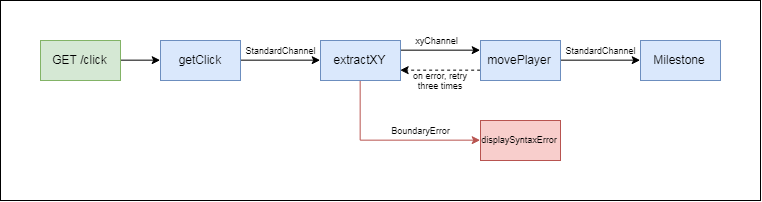

The diagram above was exported from draw.io. Its source (the exported page's mxGraphModel, read from the mxfile embedded in the PNG):
<mxGraphModel dx="747" dy="592" grid="1" gridSize="10" guides="1" tooltips="1" connect="1" arrows="1" fold="1" page="1" pageScale="1" pageWidth="850" pageHeight="1100" math="0" shadow="0">
  <root>
    <mxCell id="0" />
    <mxCell id="1" parent="0" />
    <mxCell id="CUqzGfP5PTnumBk0JOJi-13" value="" style="rounded=0;whiteSpace=wrap;html=1;fontSize=9;" vertex="1" parent="1">
      <mxGeometry y="120" width="760" height="200" as="geometry" />
    </mxCell>
    <mxCell id="CUqzGfP5PTnumBk0JOJi-7" style="edgeStyle=orthogonalEdgeStyle;rounded=0;orthogonalLoop=1;jettySize=auto;html=1;exitX=0.5;exitY=1;exitDx=0;exitDy=0;entryX=0;entryY=0.5;entryDx=0;entryDy=0;fontSize=9;fillColor=#f8cecc;strokeColor=#b85450;" edge="1" parent="1" source="CUqzGfP5PTnumBk0JOJi-1" target="CUqzGfP5PTnumBk0JOJi-4">
      <mxGeometry relative="1" as="geometry" />
    </mxCell>
    <mxCell id="CUqzGfP5PTnumBk0JOJi-20" style="edgeStyle=orthogonalEdgeStyle;rounded=0;orthogonalLoop=1;jettySize=auto;html=1;exitX=1;exitY=0.25;exitDx=0;exitDy=0;entryX=0;entryY=0.25;entryDx=0;entryDy=0;fontSize=9;" edge="1" parent="1" source="CUqzGfP5PTnumBk0JOJi-1" target="CUqzGfP5PTnumBk0JOJi-2">
      <mxGeometry relative="1" as="geometry" />
    </mxCell>
    <mxCell id="CUqzGfP5PTnumBk0JOJi-1" value="extractXY" style="rounded=0;whiteSpace=wrap;html=1;fillColor=#dae8fc;strokeColor=#6c8ebf;" vertex="1" parent="1">
      <mxGeometry x="320" y="160" width="80" height="40" as="geometry" />
    </mxCell>
    <mxCell id="CUqzGfP5PTnumBk0JOJi-18" style="edgeStyle=orthogonalEdgeStyle;rounded=0;orthogonalLoop=1;jettySize=auto;html=1;exitX=1;exitY=0.5;exitDx=0;exitDy=0;entryX=0;entryY=0.5;entryDx=0;entryDy=0;fontSize=9;" edge="1" parent="1" source="CUqzGfP5PTnumBk0JOJi-2" target="CUqzGfP5PTnumBk0JOJi-17">
      <mxGeometry relative="1" as="geometry" />
    </mxCell>
    <mxCell id="CUqzGfP5PTnumBk0JOJi-21" style="edgeStyle=orthogonalEdgeStyle;rounded=0;orthogonalLoop=1;jettySize=auto;html=1;exitX=0;exitY=0.75;exitDx=0;exitDy=0;entryX=1;entryY=0.75;entryDx=0;entryDy=0;fontSize=9;dashed=1;" edge="1" parent="1" source="CUqzGfP5PTnumBk0JOJi-2" target="CUqzGfP5PTnumBk0JOJi-1">
      <mxGeometry relative="1" as="geometry" />
    </mxCell>
    <mxCell id="CUqzGfP5PTnumBk0JOJi-2" value="movePlayer" style="rounded=0;whiteSpace=wrap;html=1;fillColor=#dae8fc;strokeColor=#6c8ebf;" vertex="1" parent="1">
      <mxGeometry x="480" y="160" width="80" height="40" as="geometry" />
    </mxCell>
    <mxCell id="CUqzGfP5PTnumBk0JOJi-5" style="edgeStyle=orthogonalEdgeStyle;rounded=0;orthogonalLoop=1;jettySize=auto;html=1;exitX=1;exitY=0.5;exitDx=0;exitDy=0;entryX=0;entryY=0.5;entryDx=0;entryDy=0;fontSize=9;" edge="1" parent="1" source="CUqzGfP5PTnumBk0JOJi-3" target="CUqzGfP5PTnumBk0JOJi-1">
      <mxGeometry relative="1" as="geometry" />
    </mxCell>
    <mxCell id="CUqzGfP5PTnumBk0JOJi-3" value="getClick" style="rounded=0;whiteSpace=wrap;html=1;fillColor=#dae8fc;strokeColor=#6c8ebf;" vertex="1" parent="1">
      <mxGeometry x="160" y="160" width="80" height="40" as="geometry" />
    </mxCell>
    <mxCell id="CUqzGfP5PTnumBk0JOJi-4" value="displaySyntaxError" style="rounded=0;whiteSpace=wrap;html=1;fillColor=#f8cecc;strokeColor=#b85450;fontSize=9;" vertex="1" parent="1">
      <mxGeometry x="480" y="240" width="80" height="40" as="geometry" />
    </mxCell>
    <mxCell id="CUqzGfP5PTnumBk0JOJi-8" value="xyChannel" style="text;html=1;strokeColor=none;fillColor=none;align=center;verticalAlign=middle;whiteSpace=wrap;rounded=0;fontSize=9;" vertex="1" parent="1">
      <mxGeometry x="416" y="150" width="40" height="20" as="geometry" />
    </mxCell>
    <mxCell id="CUqzGfP5PTnumBk0JOJi-12" value="BoundaryError" style="text;html=1;strokeColor=none;fillColor=none;align=center;verticalAlign=middle;whiteSpace=wrap;rounded=0;fontSize=9;" vertex="1" parent="1">
      <mxGeometry x="400" y="240" width="40" height="20" as="geometry" />
    </mxCell>
    <mxCell id="CUqzGfP5PTnumBk0JOJi-16" value="StandardChannel" style="text;html=1;strokeColor=none;fillColor=none;align=center;verticalAlign=middle;whiteSpace=wrap;rounded=0;fontSize=9;" vertex="1" parent="1">
      <mxGeometry x="260" y="160" width="40" height="20" as="geometry" />
    </mxCell>
    <mxCell id="CUqzGfP5PTnumBk0JOJi-17" value="Milestone" style="rounded=0;whiteSpace=wrap;html=1;fillColor=#dae8fc;strokeColor=#6c8ebf;" vertex="1" parent="1">
      <mxGeometry x="640" y="160" width="80" height="40" as="geometry" />
    </mxCell>
    <mxCell id="CUqzGfP5PTnumBk0JOJi-19" value="StandardChannel" style="text;html=1;strokeColor=none;fillColor=none;align=center;verticalAlign=middle;whiteSpace=wrap;rounded=0;fontSize=9;" vertex="1" parent="1">
      <mxGeometry x="580" y="160" width="40" height="20" as="geometry" />
    </mxCell>
    <mxCell id="CUqzGfP5PTnumBk0JOJi-22" value="on error, retry three times" style="text;html=1;strokeColor=none;fillColor=none;align=center;verticalAlign=middle;whiteSpace=wrap;rounded=0;fontSize=9;" vertex="1" parent="1">
      <mxGeometry x="410" y="190" width="60" height="20" as="geometry" />
    </mxCell>
    <mxCell id="CUqzGfP5PTnumBk0JOJi-24" style="edgeStyle=orthogonalEdgeStyle;rounded=0;orthogonalLoop=1;jettySize=auto;html=1;exitX=1;exitY=0.5;exitDx=0;exitDy=0;entryX=0;entryY=0.5;entryDx=0;entryDy=0;fontSize=9;" edge="1" parent="1" source="CUqzGfP5PTnumBk0JOJi-23" target="CUqzGfP5PTnumBk0JOJi-3">
      <mxGeometry relative="1" as="geometry" />
    </mxCell>
    <mxCell id="CUqzGfP5PTnumBk0JOJi-23" value="GET /click" style="rounded=0;whiteSpace=wrap;html=1;fillColor=#d5e8d4;strokeColor=#82b366;" vertex="1" parent="1">
      <mxGeometry x="40" y="160" width="80" height="40" as="geometry" />
    </mxCell>
  </root>
</mxGraphModel>